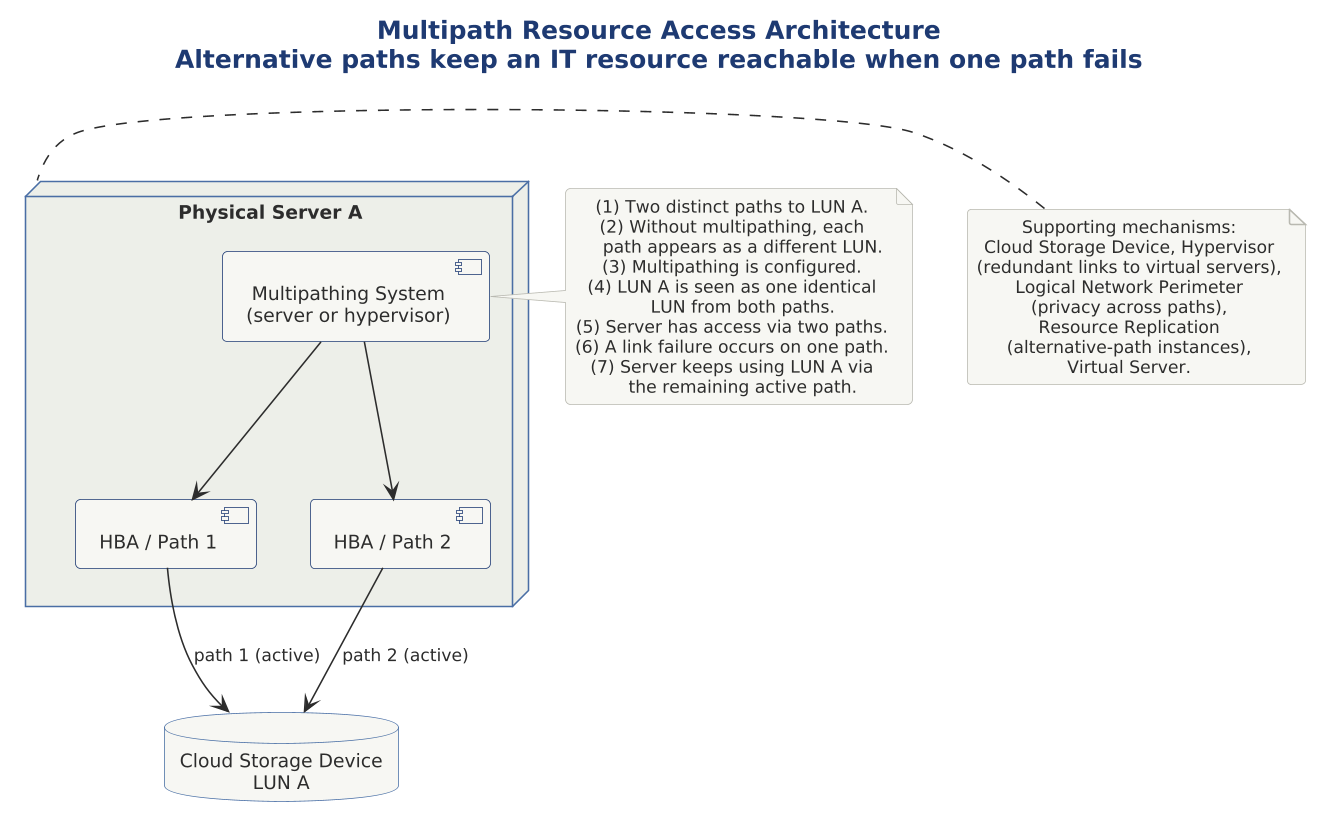

The diagram above was rendered by PlantUML. Its source (embedded in the PNG):
@startuml

skinparam dpi 150



!include ../../../../../../tooling/styles/plantuml/structural/deployment-diagram-style.iuml

title Multipath Resource Access Architecture\nAlternative paths keep an IT resource reachable when one path fails

node "Physical Server A" as ps {
  component "Multipathing System\n(server or hypervisor)" as mp
  component "HBA / Path 1" as p1
  component "HBA / Path 2" as p2
}

database "Cloud Storage Device\nLUN A" as lun

mp -down-> p1
mp -down-> p2

p1 -down-> lun : path 1 (active)
p2 -down-> lun : path 2 (active)

note right of mp
  (1) Two distinct paths to LUN A.
  (2) Without multipathing, each
      path appears as a different LUN.
  (3) Multipathing is configured.
  (4) LUN A is seen as one identical
      LUN from both paths.
  (5) Server has access via two paths.
  (6) A link failure occurs on one path.
  (7) Server keeps using LUN A via
      the remaining active path.
end note

note left of ps
  Supporting mechanisms:
  Cloud Storage Device, Hypervisor
  (redundant links to virtual servers),
  Logical Network Perimeter
  (privacy across paths),
  Resource Replication
  (alternative-path instances),
  Virtual Server.
end note

@enduml